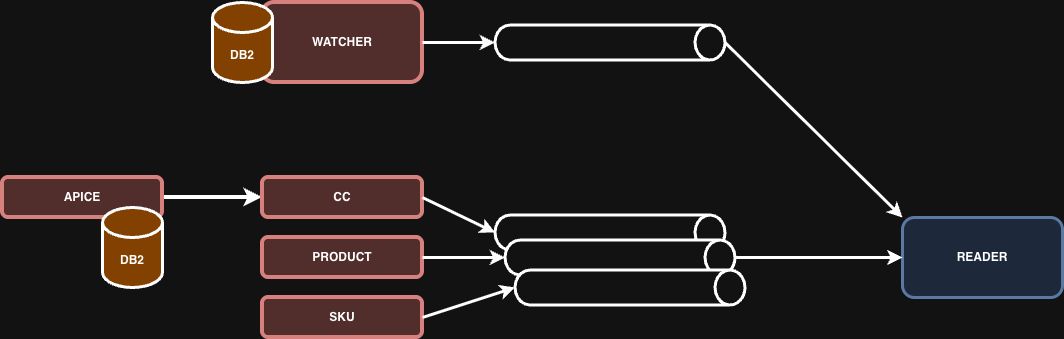

The diagram above was exported from draw.io. Its source (the exported page's mxGraphModel, read from the mxfile embedded in the PNG):
<mxGraphModel dx="1414" dy="790" grid="1" gridSize="10" guides="1" tooltips="1" connect="1" arrows="1" fold="1" page="1" pageScale="1" pageWidth="827" pageHeight="1169" math="0" shadow="0">
  <root>
    <mxCell id="0" />
    <mxCell id="1" parent="0" />
    <mxCell id="sSpMf3m-NeYzALLyuOrU-1" parent="1" style="rounded=1;whiteSpace=wrap;html=1;fillColor=#f8cecc;strokeColor=#b85450;strokeWidth=4;" value="&lt;b&gt;WATCHER&lt;/b&gt;" vertex="1">
      <mxGeometry height="80" width="160" x="710" y="425" as="geometry" />
    </mxCell>
    <mxCell id="sSpMf3m-NeYzALLyuOrU-2" parent="1" style="shape=cylinder3;whiteSpace=wrap;html=1;boundedLbl=1;backgroundOutline=1;size=15;strokeWidth=3;fillColor=#FFB366;" value="&lt;b&gt;DB2&lt;/b&gt;" vertex="1">
      <mxGeometry height="80" width="60" x="660" y="425" as="geometry" />
    </mxCell>
    <mxCell id="sSpMf3m-NeYzALLyuOrU-3" parent="1" style="rounded=1;whiteSpace=wrap;html=1;fillColor=#dae8fc;strokeColor=#6c8ebf;strokeWidth=3;" value="&lt;b&gt;READER&lt;/b&gt;" vertex="1">
      <mxGeometry height="80" width="160" x="1350" y="640" as="geometry" />
    </mxCell>
    <mxCell id="sSpMf3m-NeYzALLyuOrU-4" edge="1" parent="1" source="sSpMf3m-NeYzALLyuOrU-5" style="rounded=0;orthogonalLoop=1;jettySize=auto;html=1;exitX=0.5;exitY=0;exitDx=0;exitDy=0;exitPerimeter=0;entryX=0;entryY=0;entryDx=0;entryDy=0;strokeWidth=3;" target="sSpMf3m-NeYzALLyuOrU-3">
      <mxGeometry relative="1" as="geometry" />
    </mxCell>
    <mxCell id="sSpMf3m-NeYzALLyuOrU-5" parent="1" style="shape=cylinder3;whiteSpace=wrap;html=1;boundedLbl=1;backgroundOutline=1;size=15;rotation=90;strokeWidth=3;" value="" vertex="1">
      <mxGeometry height="230" width="35" x="1040" y="350" as="geometry" />
    </mxCell>
    <mxCell id="sSpMf3m-NeYzALLyuOrU-6" edge="1" parent="1" source="sSpMf3m-NeYzALLyuOrU-1" style="edgeStyle=orthogonalEdgeStyle;rounded=0;orthogonalLoop=1;jettySize=auto;html=1;exitX=1;exitY=0.5;exitDx=0;exitDy=0;entryX=0.5;entryY=1;entryDx=0;entryDy=0;entryPerimeter=0;strokeWidth=3;" target="sSpMf3m-NeYzALLyuOrU-5">
      <mxGeometry relative="1" as="geometry" />
    </mxCell>
    <mxCell id="sSpMf3m-NeYzALLyuOrU-7" edge="1" parent="1" source="sSpMf3m-NeYzALLyuOrU-8" style="edgeStyle=orthogonalEdgeStyle;rounded=0;orthogonalLoop=1;jettySize=auto;html=1;exitX=1;exitY=0.5;exitDx=0;exitDy=0;entryX=0;entryY=0.5;entryDx=0;entryDy=0;strokeWidth=4;" target="sSpMf3m-NeYzALLyuOrU-10">
      <mxGeometry relative="1" as="geometry" />
    </mxCell>
    <mxCell id="sSpMf3m-NeYzALLyuOrU-8" parent="1" style="rounded=1;whiteSpace=wrap;html=1;fillColor=#f8cecc;strokeColor=#b85450;strokeWidth=4;" value="&lt;b&gt;APICE&lt;/b&gt;" vertex="1">
      <mxGeometry height="40" width="160" x="450" y="600" as="geometry" />
    </mxCell>
    <mxCell id="sSpMf3m-NeYzALLyuOrU-9" parent="1" style="shape=cylinder3;whiteSpace=wrap;html=1;boundedLbl=1;backgroundOutline=1;size=15;strokeWidth=3;fillColor=#FFB366;" value="&lt;b&gt;DB2&lt;/b&gt;" vertex="1">
      <mxGeometry height="80" width="60" x="550" y="630" as="geometry" />
    </mxCell>
    <mxCell id="sSpMf3m-NeYzALLyuOrU-10" parent="1" style="rounded=1;whiteSpace=wrap;html=1;fillColor=#f8cecc;strokeColor=#b85450;strokeWidth=4;" value="&lt;b&gt;CC&lt;/b&gt;" vertex="1">
      <mxGeometry height="40" width="160" x="710" y="600" as="geometry" />
    </mxCell>
    <mxCell id="sSpMf3m-NeYzALLyuOrU-11" parent="1" style="rounded=1;whiteSpace=wrap;html=1;fillColor=#f8cecc;strokeColor=#b85450;strokeWidth=4;" value="&lt;b&gt;PRODUCT&lt;/b&gt;" vertex="1">
      <mxGeometry height="40" width="160" x="710" y="660" as="geometry" />
    </mxCell>
    <mxCell id="sSpMf3m-NeYzALLyuOrU-12" parent="1" style="rounded=1;whiteSpace=wrap;html=1;fillColor=#f8cecc;strokeColor=#b85450;strokeWidth=4;" value="&lt;b&gt;SKU&lt;/b&gt;" vertex="1">
      <mxGeometry height="40" width="160" x="710" y="720" as="geometry" />
    </mxCell>
    <mxCell id="sSpMf3m-NeYzALLyuOrU-14" parent="1" style="shape=cylinder3;whiteSpace=wrap;html=1;boundedLbl=1;backgroundOutline=1;size=15;rotation=90;strokeWidth=3;" value="" vertex="1">
      <mxGeometry height="230" width="35" x="1040" y="540" as="geometry" />
    </mxCell>
    <mxCell id="sSpMf3m-NeYzALLyuOrU-15" edge="1" parent="1" source="sSpMf3m-NeYzALLyuOrU-16" style="rounded=0;orthogonalLoop=1;jettySize=auto;html=1;exitX=0.5;exitY=0;exitDx=0;exitDy=0;exitPerimeter=0;strokeWidth=3;entryX=0;entryY=0.5;entryDx=0;entryDy=0;" target="sSpMf3m-NeYzALLyuOrU-3">
      <mxGeometry relative="1" as="geometry">
        <mxPoint x="1350" y="649.9999999999998" as="targetPoint" />
      </mxGeometry>
    </mxCell>
    <mxCell id="sSpMf3m-NeYzALLyuOrU-16" parent="1" style="shape=cylinder3;whiteSpace=wrap;html=1;boundedLbl=1;backgroundOutline=1;size=15;rotation=90;strokeWidth=3;" value="" vertex="1">
      <mxGeometry height="230" width="35" x="1050" y="565" as="geometry" />
    </mxCell>
    <mxCell id="sSpMf3m-NeYzALLyuOrU-18" parent="1" style="shape=cylinder3;whiteSpace=wrap;html=1;boundedLbl=1;backgroundOutline=1;size=15;rotation=90;strokeWidth=3;" value="" vertex="1">
      <mxGeometry height="230" width="35" x="1060" y="595" as="geometry" />
    </mxCell>
    <mxCell id="sSpMf3m-NeYzALLyuOrU-20" edge="1" parent="1" source="sSpMf3m-NeYzALLyuOrU-11" style="edgeStyle=orthogonalEdgeStyle;rounded=0;orthogonalLoop=1;jettySize=auto;html=1;exitX=1;exitY=0.5;exitDx=0;exitDy=0;entryX=0.5;entryY=1;entryDx=0;entryDy=0;entryPerimeter=0;strokeWidth=3;" target="sSpMf3m-NeYzALLyuOrU-16">
      <mxGeometry relative="1" as="geometry" />
    </mxCell>
    <mxCell id="QMJgBpsWvkxPmYaCZkXP-2" edge="1" parent="1" source="sSpMf3m-NeYzALLyuOrU-10" style="rounded=0;orthogonalLoop=1;jettySize=auto;html=1;exitX=1;exitY=0.5;exitDx=0;exitDy=0;entryX=0.5;entryY=1;entryDx=0;entryDy=0;entryPerimeter=0;strokeWidth=3;" target="sSpMf3m-NeYzALLyuOrU-14">
      <mxGeometry relative="1" as="geometry">
        <mxPoint x="890" y="670" as="sourcePoint" />
        <mxPoint x="973" y="670" as="targetPoint" />
      </mxGeometry>
    </mxCell>
    <mxCell id="QMJgBpsWvkxPmYaCZkXP-3" edge="1" parent="1" source="sSpMf3m-NeYzALLyuOrU-12" style="rounded=0;orthogonalLoop=1;jettySize=auto;html=1;exitX=1;exitY=0.5;exitDx=0;exitDy=0;entryX=0.5;entryY=1;entryDx=0;entryDy=0;entryPerimeter=0;strokeWidth=3;" target="sSpMf3m-NeYzALLyuOrU-18">
      <mxGeometry relative="1" as="geometry">
        <mxPoint x="930" y="740" as="sourcePoint" />
        <mxPoint x="1003" y="775" as="targetPoint" />
      </mxGeometry>
    </mxCell>
  </root>
</mxGraphModel>